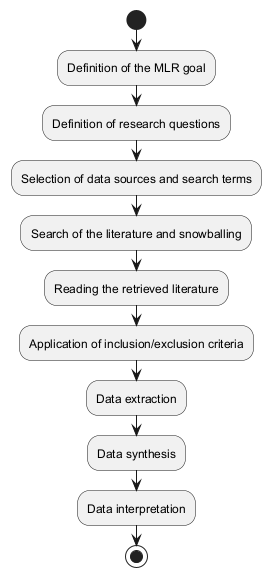

The diagram above was rendered by PlantUML. Its source (embedded in the PNG):
@startuml
start
:Definition of the MLR goal;
:Definition of research questions;
:Selection of data sources and search terms;
:Search of the literature and snowballing;
:Reading the retrieved literature;
:Application of inclusion/exclusion criteria;
:Data extraction;
:Data synthesis;
:Data interpretation;
stop
@enduml